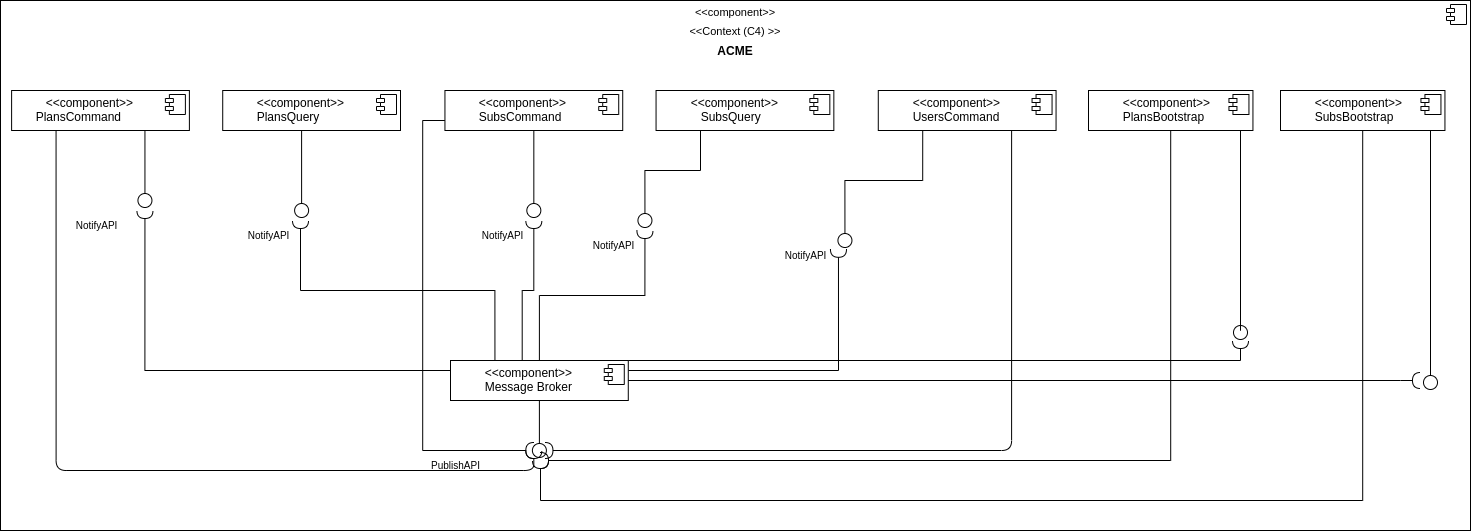

The diagram above was exported from draw.io. Its source (the exported page's mxGraphModel, read from the mxfile embedded in the PNG):
<mxGraphModel dx="1340" dy="768" grid="1" gridSize="10" guides="1" tooltips="1" connect="1" arrows="1" fold="1" page="1" pageScale="1" pageWidth="827" pageHeight="1169" math="0" shadow="0">
  <root>
    <mxCell id="0" />
    <mxCell id="1" parent="0" />
    <mxCell id="MXvqbiapb4mbfIAIFCKS-20" value="" style="group" parent="1" vertex="1" connectable="0">
      <mxGeometry x="70" y="310" width="1470" height="530" as="geometry" />
    </mxCell>
    <mxCell id="MXvqbiapb4mbfIAIFCKS-1" value="&lt;p style=&quot;margin: 6px 0px 0px; text-align: center; font-size: 11px;&quot;&gt;&lt;font style=&quot;font-size: 11px;&quot;&gt;&amp;lt;&amp;lt;component&amp;gt;&amp;gt;&lt;/font&gt;&lt;/p&gt;&lt;p style=&quot;margin: 6px 0px 0px; text-align: center; font-size: 11px;&quot;&gt;&lt;font style=&quot;font-size: 11px;&quot;&gt;&amp;lt;&amp;lt;Context (C4) &amp;gt;&amp;gt;&lt;/font&gt;&lt;/p&gt;&lt;p style=&quot;margin:0px;margin-top:6px;text-align:center;&quot;&gt;&lt;b style=&quot;background-color: initial;&quot;&gt;ACME&lt;/b&gt;&lt;br&gt;&lt;/p&gt;" style="align=left;overflow=fill;html=1;dropTarget=0;whiteSpace=wrap;" parent="MXvqbiapb4mbfIAIFCKS-20" vertex="1">
      <mxGeometry width="1470" height="530" as="geometry" />
    </mxCell>
    <mxCell id="MXvqbiapb4mbfIAIFCKS-2" value="" style="shape=component;jettyWidth=8;jettyHeight=4;" parent="MXvqbiapb4mbfIAIFCKS-1" vertex="1">
      <mxGeometry x="1" width="20" height="20" relative="1" as="geometry">
        <mxPoint x="-24" y="4" as="offset" />
      </mxGeometry>
    </mxCell>
    <mxCell id="MXvqbiapb4mbfIAIFCKS-22" style="edgeStyle=orthogonalEdgeStyle;rounded=0;orthogonalLoop=1;jettySize=auto;html=1;exitX=0;exitY=0.25;exitDx=0;exitDy=0;endArrow=halfCircle;endFill=0;endSize=6;targetPerimeterSpacing=0;" parent="MXvqbiapb4mbfIAIFCKS-20" source="MXvqbiapb4mbfIAIFCKS-3" edge="1">
      <mxGeometry relative="1" as="geometry">
        <mxPoint x="144.44444444444443" y="210" as="targetPoint" />
      </mxGeometry>
    </mxCell>
    <mxCell id="MXvqbiapb4mbfIAIFCKS-27" style="edgeStyle=orthogonalEdgeStyle;rounded=0;orthogonalLoop=1;jettySize=auto;html=1;exitX=0.25;exitY=0;exitDx=0;exitDy=0;endArrow=halfCircle;endFill=0;endSize=6;" parent="MXvqbiapb4mbfIAIFCKS-20" source="MXvqbiapb4mbfIAIFCKS-3" edge="1">
      <mxGeometry relative="1" as="geometry">
        <mxPoint x="300" y="220" as="targetPoint" />
      </mxGeometry>
    </mxCell>
    <mxCell id="MXvqbiapb4mbfIAIFCKS-29" style="edgeStyle=orthogonalEdgeStyle;rounded=0;orthogonalLoop=1;jettySize=auto;html=1;exitX=0.5;exitY=0;exitDx=0;exitDy=0;endArrow=halfCircle;endFill=0;" parent="MXvqbiapb4mbfIAIFCKS-20" edge="1">
      <mxGeometry relative="1" as="geometry">
        <mxPoint x="533.3333333333333" y="220" as="targetPoint" />
        <mxPoint x="541.6666666666666" y="360" as="sourcePoint" />
      </mxGeometry>
    </mxCell>
    <mxCell id="MXvqbiapb4mbfIAIFCKS-33" style="edgeStyle=orthogonalEdgeStyle;rounded=0;orthogonalLoop=1;jettySize=auto;html=1;exitX=0.5;exitY=0;exitDx=0;exitDy=0;endArrow=halfCircle;endFill=0;endSize=6;" parent="MXvqbiapb4mbfIAIFCKS-20" source="MXvqbiapb4mbfIAIFCKS-3" edge="1">
      <mxGeometry relative="1" as="geometry">
        <mxPoint x="644.4444444444445" y="230" as="targetPoint" />
      </mxGeometry>
    </mxCell>
    <mxCell id="MXvqbiapb4mbfIAIFCKS-37" style="edgeStyle=orthogonalEdgeStyle;rounded=0;orthogonalLoop=1;jettySize=auto;html=1;exitX=1;exitY=0.25;exitDx=0;exitDy=0;endArrow=halfCircle;endFill=0;entryX=0.971;entryY=0.293;entryDx=0;entryDy=0;entryPerimeter=0;" parent="MXvqbiapb4mbfIAIFCKS-20" source="MXvqbiapb4mbfIAIFCKS-3" target="MXvqbiapb4mbfIAIFCKS-38" edge="1">
      <mxGeometry relative="1" as="geometry">
        <mxPoint x="844.4444444444445" y="240" as="targetPoint" />
      </mxGeometry>
    </mxCell>
    <mxCell id="MXvqbiapb4mbfIAIFCKS-39" style="edgeStyle=orthogonalEdgeStyle;rounded=0;orthogonalLoop=1;jettySize=auto;html=1;exitX=0.5;exitY=1;exitDx=0;exitDy=0;endArrow=oval;endFill=0;endSize=14;" parent="MXvqbiapb4mbfIAIFCKS-20" source="MXvqbiapb4mbfIAIFCKS-3" edge="1">
      <mxGeometry relative="1" as="geometry">
        <mxPoint x="538.8888888888889" y="450" as="targetPoint" />
      </mxGeometry>
    </mxCell>
    <mxCell id="MXvqbiapb4mbfIAIFCKS-3" value="&lt;p style=&quot;margin:0px;margin-top:6px;text-align:center;&quot;&gt;&lt;/p&gt;&lt;p style=&quot;margin:0px;margin-left:8px;&quot;&gt;&lt;span style=&quot;white-space: pre;&quot;&gt;&#09;&lt;/span&gt;&amp;lt;&amp;lt;component&amp;gt;&amp;gt;&lt;br&gt;&lt;/p&gt;&lt;p style=&quot;margin:0px;margin-left:8px;&quot;&gt;&lt;span style=&quot;white-space: pre;&quot;&gt;&#09;&lt;/span&gt;Message Broker&lt;br&gt;&lt;/p&gt;" style="align=left;overflow=fill;html=1;dropTarget=0;whiteSpace=wrap;" parent="MXvqbiapb4mbfIAIFCKS-20" vertex="1">
      <mxGeometry x="449.99999999999994" y="360" width="177.77777777777777" height="40" as="geometry" />
    </mxCell>
    <mxCell id="MXvqbiapb4mbfIAIFCKS-4" value="" style="shape=component;jettyWidth=8;jettyHeight=4;" parent="MXvqbiapb4mbfIAIFCKS-3" vertex="1">
      <mxGeometry x="1" width="20" height="20" relative="1" as="geometry">
        <mxPoint x="-24" y="4" as="offset" />
      </mxGeometry>
    </mxCell>
    <mxCell id="MXvqbiapb4mbfIAIFCKS-21" style="edgeStyle=orthogonalEdgeStyle;rounded=0;orthogonalLoop=1;jettySize=auto;html=1;exitX=0.75;exitY=1;exitDx=0;exitDy=0;endArrow=oval;endFill=0;endSize=14;" parent="MXvqbiapb4mbfIAIFCKS-20" source="MXvqbiapb4mbfIAIFCKS-5" edge="1">
      <mxGeometry relative="1" as="geometry">
        <mxPoint x="144.44444444444443" y="200" as="targetPoint" />
      </mxGeometry>
    </mxCell>
    <mxCell id="MXvqbiapb4mbfIAIFCKS-47" style="edgeStyle=orthogonalEdgeStyle;rounded=1;orthogonalLoop=1;jettySize=auto;html=1;exitX=0.25;exitY=1;exitDx=0;exitDy=0;endArrow=halfCircle;endFill=0;strokeColor=default;" parent="MXvqbiapb4mbfIAIFCKS-20" source="MXvqbiapb4mbfIAIFCKS-5" edge="1">
      <mxGeometry relative="1" as="geometry">
        <mxPoint x="533.3333333333333" y="450" as="targetPoint" />
        <Array as="points">
          <mxPoint x="55.55555555555556" y="470" />
          <mxPoint x="533.3333333333333" y="470" />
        </Array>
      </mxGeometry>
    </mxCell>
    <mxCell id="MXvqbiapb4mbfIAIFCKS-5" value="&lt;p style=&quot;margin:0px;margin-top:6px;text-align:center;&quot;&gt;&lt;/p&gt;&lt;p style=&quot;margin:0px;margin-left:8px;&quot;&gt;&lt;span style=&quot;white-space: pre;&quot;&gt;&#09;&lt;/span&gt;&amp;lt;&amp;lt;component&amp;gt;&amp;gt;&lt;br&gt;&lt;/p&gt;&lt;p style=&quot;margin:0px;margin-left:8px;&quot;&gt;&amp;nbsp; &amp;nbsp; &amp;nbsp;PlansCommand&lt;br&gt;&lt;/p&gt;" style="align=left;overflow=fill;html=1;dropTarget=0;whiteSpace=wrap;" parent="MXvqbiapb4mbfIAIFCKS-20" vertex="1">
      <mxGeometry x="11.11111111111111" y="90" width="177.77777777777777" height="40" as="geometry" />
    </mxCell>
    <mxCell id="MXvqbiapb4mbfIAIFCKS-6" value="" style="shape=component;jettyWidth=8;jettyHeight=4;" parent="MXvqbiapb4mbfIAIFCKS-5" vertex="1">
      <mxGeometry x="1" width="20" height="20" relative="1" as="geometry">
        <mxPoint x="-24" y="4" as="offset" />
      </mxGeometry>
    </mxCell>
    <mxCell id="MXvqbiapb4mbfIAIFCKS-26" style="edgeStyle=orthogonalEdgeStyle;rounded=0;orthogonalLoop=1;jettySize=auto;html=1;exitX=0.25;exitY=1;exitDx=0;exitDy=0;endArrow=oval;endFill=0;endSize=14;" parent="MXvqbiapb4mbfIAIFCKS-20" edge="1">
      <mxGeometry relative="1" as="geometry">
        <mxPoint x="301.11111111111114" y="210" as="targetPoint" />
        <mxPoint x="267.77777777777777" y="130" as="sourcePoint" />
      </mxGeometry>
    </mxCell>
    <mxCell id="MXvqbiapb4mbfIAIFCKS-7" value="&lt;p style=&quot;margin:0px;margin-top:6px;text-align:center;&quot;&gt;&lt;/p&gt;&lt;p style=&quot;margin:0px;margin-left:8px;&quot;&gt;&lt;span style=&quot;white-space: pre;&quot;&gt;&#09;&lt;/span&gt;&amp;lt;&amp;lt;component&amp;gt;&amp;gt;&lt;br&gt;&lt;/p&gt;&lt;p style=&quot;margin:0px;margin-left:8px;&quot;&gt;&lt;span style=&quot;white-space: pre;&quot;&gt;&#09;&lt;/span&gt;PlansQuery&lt;br&gt;&lt;/p&gt;" style="align=left;overflow=fill;html=1;dropTarget=0;whiteSpace=wrap;" parent="MXvqbiapb4mbfIAIFCKS-20" vertex="1">
      <mxGeometry x="222.22222222222223" y="90" width="177.77777777777777" height="40" as="geometry" />
    </mxCell>
    <mxCell id="MXvqbiapb4mbfIAIFCKS-8" value="" style="shape=component;jettyWidth=8;jettyHeight=4;" parent="MXvqbiapb4mbfIAIFCKS-7" vertex="1">
      <mxGeometry x="1" width="20" height="20" relative="1" as="geometry">
        <mxPoint x="-24" y="4" as="offset" />
      </mxGeometry>
    </mxCell>
    <mxCell id="MXvqbiapb4mbfIAIFCKS-32" style="edgeStyle=orthogonalEdgeStyle;rounded=0;orthogonalLoop=1;jettySize=auto;html=1;exitX=0.25;exitY=1;exitDx=0;exitDy=0;endArrow=oval;endFill=0;endSize=14;" parent="MXvqbiapb4mbfIAIFCKS-20" source="MXvqbiapb4mbfIAIFCKS-9" edge="1">
      <mxGeometry relative="1" as="geometry">
        <mxPoint x="644.4444444444445" y="220" as="targetPoint" />
      </mxGeometry>
    </mxCell>
    <mxCell id="MXvqbiapb4mbfIAIFCKS-9" value="&lt;p style=&quot;margin:0px;margin-top:6px;text-align:center;&quot;&gt;&lt;/p&gt;&lt;p style=&quot;margin:0px;margin-left:8px;&quot;&gt;&lt;span style=&quot;white-space: pre;&quot;&gt;&#09;&lt;/span&gt;&amp;lt;&amp;lt;component&amp;gt;&amp;gt;&lt;br&gt;&lt;/p&gt;&lt;p style=&quot;margin:0px;margin-left:8px;&quot;&gt;&lt;span style=&quot;white-space: pre;&quot;&gt;&#09;&lt;/span&gt;&amp;nbsp; &amp;nbsp;SubsQuery&lt;br&gt;&lt;/p&gt;" style="align=left;overflow=fill;html=1;dropTarget=0;whiteSpace=wrap;" parent="MXvqbiapb4mbfIAIFCKS-20" vertex="1">
      <mxGeometry x="655.5555555555555" y="90" width="177.77777777777777" height="40" as="geometry" />
    </mxCell>
    <mxCell id="MXvqbiapb4mbfIAIFCKS-10" value="" style="shape=component;jettyWidth=8;jettyHeight=4;" parent="MXvqbiapb4mbfIAIFCKS-9" vertex="1">
      <mxGeometry x="1" width="20" height="20" relative="1" as="geometry">
        <mxPoint x="-24" y="4" as="offset" />
      </mxGeometry>
    </mxCell>
    <mxCell id="MXvqbiapb4mbfIAIFCKS-30" style="edgeStyle=orthogonalEdgeStyle;rounded=0;orthogonalLoop=1;jettySize=auto;html=1;exitX=0.5;exitY=1;exitDx=0;exitDy=0;endArrow=oval;endFill=0;endSize=14;" parent="MXvqbiapb4mbfIAIFCKS-20" source="MXvqbiapb4mbfIAIFCKS-11" edge="1">
      <mxGeometry relative="1" as="geometry">
        <mxPoint x="533.3333333333333" y="210" as="targetPoint" />
      </mxGeometry>
    </mxCell>
    <mxCell id="MXvqbiapb4mbfIAIFCKS-45" style="edgeStyle=orthogonalEdgeStyle;rounded=0;orthogonalLoop=1;jettySize=auto;html=1;exitX=0;exitY=0.75;exitDx=0;exitDy=0;endArrow=halfCircle;endFill=0;" parent="MXvqbiapb4mbfIAIFCKS-20" source="MXvqbiapb4mbfIAIFCKS-11" edge="1">
      <mxGeometry relative="1" as="geometry">
        <mxPoint x="533.3333333333333" y="450" as="targetPoint" />
        <Array as="points">
          <mxPoint x="422.22222222222223" y="120" />
          <mxPoint x="422.22222222222223" y="450" />
        </Array>
      </mxGeometry>
    </mxCell>
    <mxCell id="MXvqbiapb4mbfIAIFCKS-11" value="&lt;p style=&quot;margin:0px;margin-top:6px;text-align:center;&quot;&gt;&lt;/p&gt;&lt;p style=&quot;margin:0px;margin-left:8px;&quot;&gt;&lt;span style=&quot;white-space: pre;&quot;&gt;&#09;&lt;/span&gt;&amp;lt;&amp;lt;component&amp;gt;&amp;gt;&lt;br&gt;&lt;/p&gt;&lt;p style=&quot;margin:0px;margin-left:8px;&quot;&gt;&lt;span style=&quot;white-space: pre;&quot;&gt;&#09;&lt;/span&gt;SubsCommand&lt;br&gt;&lt;/p&gt;" style="align=left;overflow=fill;html=1;dropTarget=0;whiteSpace=wrap;" parent="MXvqbiapb4mbfIAIFCKS-20" vertex="1">
      <mxGeometry x="444.44444444444446" y="90" width="177.77777777777777" height="40" as="geometry" />
    </mxCell>
    <mxCell id="MXvqbiapb4mbfIAIFCKS-12" value="" style="shape=component;jettyWidth=8;jettyHeight=4;" parent="MXvqbiapb4mbfIAIFCKS-11" vertex="1">
      <mxGeometry x="1" width="20" height="20" relative="1" as="geometry">
        <mxPoint x="-24" y="4" as="offset" />
      </mxGeometry>
    </mxCell>
    <mxCell id="MXvqbiapb4mbfIAIFCKS-36" style="edgeStyle=orthogonalEdgeStyle;rounded=0;orthogonalLoop=1;jettySize=auto;html=1;exitX=0.25;exitY=1;exitDx=0;exitDy=0;endArrow=oval;endFill=0;endSize=14;" parent="MXvqbiapb4mbfIAIFCKS-20" source="MXvqbiapb4mbfIAIFCKS-15" edge="1">
      <mxGeometry relative="1" as="geometry">
        <mxPoint x="844.4444444444445" y="240" as="targetPoint" />
      </mxGeometry>
    </mxCell>
    <mxCell id="MXvqbiapb4mbfIAIFCKS-41" style="edgeStyle=orthogonalEdgeStyle;rounded=1;orthogonalLoop=1;jettySize=auto;html=1;exitX=0.75;exitY=1;exitDx=0;exitDy=0;endArrow=halfCircle;endFill=0;strokeColor=default;" parent="MXvqbiapb4mbfIAIFCKS-20" source="MXvqbiapb4mbfIAIFCKS-15" edge="1">
      <mxGeometry relative="1" as="geometry">
        <mxPoint x="544.4444444444445" y="450" as="targetPoint" />
        <mxPoint x="1011.1111111111111" y="150" as="sourcePoint" />
        <Array as="points">
          <mxPoint x="1011" y="450" />
        </Array>
      </mxGeometry>
    </mxCell>
    <mxCell id="MXvqbiapb4mbfIAIFCKS-15" value="&lt;p style=&quot;margin:0px;margin-top:6px;text-align:center;&quot;&gt;&lt;/p&gt;&lt;p style=&quot;margin:0px;margin-left:8px;&quot;&gt;&lt;span style=&quot;white-space: pre;&quot;&gt;&#09;&lt;/span&gt;&amp;lt;&amp;lt;component&amp;gt;&amp;gt;&lt;br&gt;&lt;/p&gt;&lt;p style=&quot;margin:0px;margin-left:8px;&quot;&gt;&lt;span style=&quot;white-space: pre;&quot;&gt;&#09;U&lt;/span&gt;sersCommand&lt;br&gt;&lt;/p&gt;" style="align=left;overflow=fill;html=1;dropTarget=0;whiteSpace=wrap;" parent="MXvqbiapb4mbfIAIFCKS-20" vertex="1">
      <mxGeometry x="877.7777777777777" y="90" width="177.77777777777777" height="40" as="geometry" />
    </mxCell>
    <mxCell id="MXvqbiapb4mbfIAIFCKS-16" value="" style="shape=component;jettyWidth=8;jettyHeight=4;" parent="MXvqbiapb4mbfIAIFCKS-15" vertex="1">
      <mxGeometry x="1" width="20" height="20" relative="1" as="geometry">
        <mxPoint x="-24" y="4" as="offset" />
      </mxGeometry>
    </mxCell>
    <mxCell id="MXvqbiapb4mbfIAIFCKS-23" value="&lt;font style=&quot;font-size: 10px;&quot;&gt;NotifyAPI&lt;/font&gt;" style="text;html=1;align=center;verticalAlign=middle;resizable=0;points=[];autosize=1;strokeColor=none;fillColor=none;" parent="MXvqbiapb4mbfIAIFCKS-20" vertex="1">
      <mxGeometry x="61.11111111111111" y="210" width="70" height="30" as="geometry" />
    </mxCell>
    <mxCell id="MXvqbiapb4mbfIAIFCKS-28" value="&lt;font style=&quot;font-size: 10px;&quot;&gt;NotifyAPI&lt;/font&gt;" style="text;html=1;align=center;verticalAlign=middle;resizable=0;points=[];autosize=1;strokeColor=none;fillColor=none;" parent="MXvqbiapb4mbfIAIFCKS-20" vertex="1">
      <mxGeometry x="233.33333333333331" y="220" width="70" height="30" as="geometry" />
    </mxCell>
    <mxCell id="MXvqbiapb4mbfIAIFCKS-31" value="&lt;font style=&quot;font-size: 10px;&quot;&gt;NotifyAPI&lt;/font&gt;" style="text;html=1;align=center;verticalAlign=middle;resizable=0;points=[];autosize=1;strokeColor=none;fillColor=none;" parent="MXvqbiapb4mbfIAIFCKS-20" vertex="1">
      <mxGeometry x="466.66666666666663" y="220" width="70" height="30" as="geometry" />
    </mxCell>
    <mxCell id="MXvqbiapb4mbfIAIFCKS-34" value="&lt;font style=&quot;font-size: 10px;&quot;&gt;NotifyAPI&lt;/font&gt;" style="text;html=1;align=center;verticalAlign=middle;resizable=0;points=[];autosize=1;strokeColor=none;fillColor=none;" parent="MXvqbiapb4mbfIAIFCKS-20" vertex="1">
      <mxGeometry x="577.7777777777777" y="230" width="70" height="30" as="geometry" />
    </mxCell>
    <mxCell id="MXvqbiapb4mbfIAIFCKS-38" value="&lt;font style=&quot;font-size: 10px;&quot;&gt;NotifyAPI&lt;/font&gt;" style="text;html=1;align=center;verticalAlign=middle;resizable=0;points=[];autosize=1;strokeColor=none;fillColor=none;" parent="MXvqbiapb4mbfIAIFCKS-20" vertex="1">
      <mxGeometry x="769.9966666666667" y="240" width="70" height="30" as="geometry" />
    </mxCell>
    <mxCell id="18" style="edgeStyle=orthogonalEdgeStyle;rounded=0;orthogonalLoop=1;jettySize=auto;html=1;endArrow=circle;endFill=0;" edge="1" parent="MXvqbiapb4mbfIAIFCKS-20" source="2">
      <mxGeometry relative="1" as="geometry">
        <mxPoint x="1240" y="340" as="targetPoint" />
        <Array as="points">
          <mxPoint x="1240" y="330" />
          <mxPoint x="1240" y="330" />
        </Array>
      </mxGeometry>
    </mxCell>
    <mxCell id="2" value="&lt;p style=&quot;margin:0px;margin-top:6px;text-align:center;&quot;&gt;&lt;/p&gt;&lt;p style=&quot;margin:0px;margin-left:8px;&quot;&gt;&lt;span style=&quot;white-space: pre;&quot;&gt;&#09;&lt;/span&gt;&amp;lt;&amp;lt;component&amp;gt;&amp;gt;&lt;br&gt;&lt;/p&gt;&lt;p style=&quot;margin:0px;margin-left:8px;&quot;&gt;&lt;span style=&quot;white-space: pre;&quot;&gt;&#09;&lt;/span&gt;PlansBootstrap&lt;br&gt;&lt;/p&gt;" style="align=left;overflow=fill;html=1;dropTarget=0;whiteSpace=wrap;" vertex="1" parent="MXvqbiapb4mbfIAIFCKS-20">
      <mxGeometry x="1087.9955555555555" y="90" width="164.44444444444443" height="40" as="geometry" />
    </mxCell>
    <mxCell id="3" value="" style="shape=component;jettyWidth=8;jettyHeight=4;" vertex="1" parent="2">
      <mxGeometry x="1" width="20" height="20" relative="1" as="geometry">
        <mxPoint x="-24" y="4" as="offset" />
      </mxGeometry>
    </mxCell>
    <mxCell id="7" value="&lt;p style=&quot;margin:0px;margin-top:6px;text-align:center;&quot;&gt;&lt;/p&gt;&lt;p style=&quot;margin:0px;margin-left:8px;&quot;&gt;&lt;span style=&quot;white-space: pre;&quot;&gt;&#09;&lt;/span&gt;&amp;lt;&amp;lt;component&amp;gt;&amp;gt;&lt;br&gt;&lt;/p&gt;&lt;p style=&quot;margin:0px;margin-left:8px;&quot;&gt;&lt;span style=&quot;white-space: pre;&quot;&gt;&#09;&lt;/span&gt;SubsBootstrap&lt;br&gt;&lt;/p&gt;" style="align=left;overflow=fill;html=1;dropTarget=0;whiteSpace=wrap;" vertex="1" parent="MXvqbiapb4mbfIAIFCKS-20">
      <mxGeometry x="1279.9955555555555" y="90" width="164.44444444444443" height="40" as="geometry" />
    </mxCell>
    <mxCell id="8" value="" style="shape=component;jettyWidth=8;jettyHeight=4;" vertex="1" parent="7">
      <mxGeometry x="1" width="20" height="20" relative="1" as="geometry">
        <mxPoint x="-24" y="4" as="offset" />
      </mxGeometry>
    </mxCell>
    <mxCell id="13" style="edgeStyle=orthogonalEdgeStyle;rounded=0;orthogonalLoop=1;jettySize=auto;html=1;endArrow=halfCircle;endFill=0;" edge="1" parent="MXvqbiapb4mbfIAIFCKS-20" source="2">
      <mxGeometry relative="1" as="geometry">
        <mxPoint x="540" y="460" as="targetPoint" />
        <Array as="points">
          <mxPoint x="1170" y="460" />
        </Array>
      </mxGeometry>
    </mxCell>
    <mxCell id="MXvqbiapb4mbfIAIFCKS-40" value="&lt;font style=&quot;font-size: 10px;&quot;&gt;PublishAPI&lt;/font&gt;" style="text;html=1;align=center;verticalAlign=middle;resizable=0;points=[];autosize=1;strokeColor=none;fillColor=none;" parent="1" vertex="1">
      <mxGeometry x="490" y="760" width="70" height="30" as="geometry" />
    </mxCell>
    <mxCell id="17" style="edgeStyle=orthogonalEdgeStyle;rounded=0;orthogonalLoop=1;jettySize=auto;html=1;endArrow=halfCircle;endFill=0;" edge="1" parent="1" source="7">
      <mxGeometry relative="1" as="geometry">
        <mxPoint x="610" y="770" as="targetPoint" />
        <Array as="points">
          <mxPoint x="1432" y="810" />
          <mxPoint x="610" y="810" />
        </Array>
      </mxGeometry>
    </mxCell>
    <mxCell id="21" style="edgeStyle=orthogonalEdgeStyle;rounded=0;orthogonalLoop=1;jettySize=auto;html=1;endArrow=halfCircle;endFill=0;" edge="1" parent="1" source="MXvqbiapb4mbfIAIFCKS-3">
      <mxGeometry relative="1" as="geometry">
        <mxPoint x="1310" y="650" as="targetPoint" />
        <Array as="points">
          <mxPoint x="1310" y="670" />
        </Array>
      </mxGeometry>
    </mxCell>
    <mxCell id="24" style="edgeStyle=orthogonalEdgeStyle;rounded=0;orthogonalLoop=1;jettySize=auto;html=1;endArrow=circle;endFill=0;" edge="1" parent="1" source="7">
      <mxGeometry relative="1" as="geometry">
        <mxPoint x="1500" y="700" as="targetPoint" />
        <Array as="points">
          <mxPoint x="1500" y="700" />
        </Array>
      </mxGeometry>
    </mxCell>
    <mxCell id="27" style="edgeStyle=orthogonalEdgeStyle;rounded=0;orthogonalLoop=1;jettySize=auto;html=1;endArrow=halfCircle;endFill=0;" edge="1" parent="1" source="MXvqbiapb4mbfIAIFCKS-3">
      <mxGeometry relative="1" as="geometry">
        <mxPoint x="1490" y="690" as="targetPoint" />
        <Array as="points">
          <mxPoint x="1470" y="690" />
          <mxPoint x="1470" y="690" />
        </Array>
      </mxGeometry>
    </mxCell>
  </root>
</mxGraphModel>